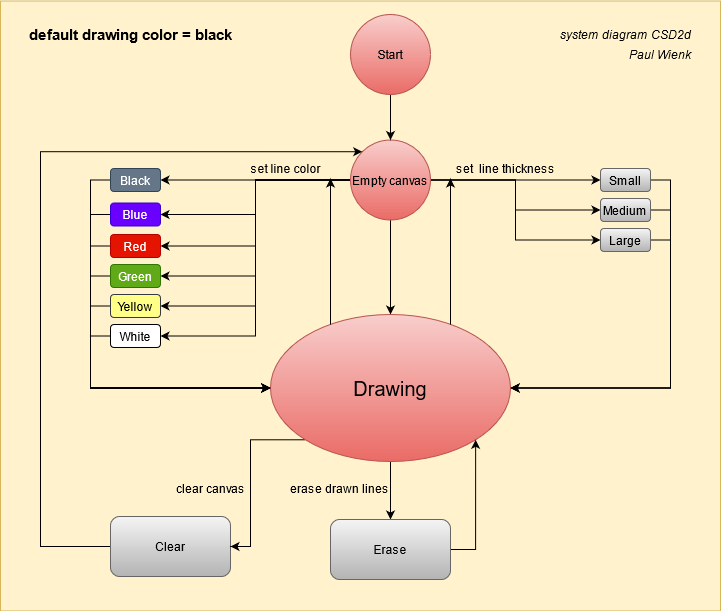

The diagram above was exported from draw.io. Its source (the exported page's mxGraphModel, read from the mxfile embedded in the PNG):
<mxGraphModel dx="1422" dy="763" grid="1" gridSize="10" guides="1" tooltips="1" connect="1" arrows="1" fold="1" page="1" pageScale="1" pageWidth="827" pageHeight="1169" math="0" shadow="0">
  <root>
    <mxCell id="0" />
    <mxCell id="1" parent="0" />
    <mxCell id="IOgHlRWqTuyURxGBbXT7-92" value="" style="rounded=0;whiteSpace=wrap;html=1;fillColor=#fff2cc;strokeColor=#d6b656;" vertex="1" parent="1">
      <mxGeometry x="20" y="36.5" width="720" height="610" as="geometry" />
    </mxCell>
    <mxCell id="IOgHlRWqTuyURxGBbXT7-44" style="edgeStyle=orthogonalEdgeStyle;rounded=0;orthogonalLoop=1;jettySize=auto;html=1;exitX=0;exitY=0.5;exitDx=0;exitDy=0;entryX=1;entryY=0.5;entryDx=0;entryDy=0;" edge="1" parent="1" source="IOgHlRWqTuyURxGBbXT7-3" target="IOgHlRWqTuyURxGBbXT7-26">
      <mxGeometry relative="1" as="geometry" />
    </mxCell>
    <mxCell id="IOgHlRWqTuyURxGBbXT7-45" style="edgeStyle=orthogonalEdgeStyle;rounded=0;orthogonalLoop=1;jettySize=auto;html=1;exitX=0;exitY=0.5;exitDx=0;exitDy=0;entryX=1;entryY=0.5;entryDx=0;entryDy=0;" edge="1" parent="1" source="IOgHlRWqTuyURxGBbXT7-3" target="IOgHlRWqTuyURxGBbXT7-36">
      <mxGeometry relative="1" as="geometry" />
    </mxCell>
    <mxCell id="IOgHlRWqTuyURxGBbXT7-46" style="edgeStyle=orthogonalEdgeStyle;rounded=0;orthogonalLoop=1;jettySize=auto;html=1;exitX=0;exitY=0.5;exitDx=0;exitDy=0;entryX=1;entryY=0.5;entryDx=0;entryDy=0;" edge="1" parent="1" source="IOgHlRWqTuyURxGBbXT7-3" target="IOgHlRWqTuyURxGBbXT7-30">
      <mxGeometry relative="1" as="geometry" />
    </mxCell>
    <mxCell id="IOgHlRWqTuyURxGBbXT7-47" style="edgeStyle=orthogonalEdgeStyle;rounded=0;orthogonalLoop=1;jettySize=auto;html=1;exitX=0;exitY=0.5;exitDx=0;exitDy=0;entryX=1;entryY=0.5;entryDx=0;entryDy=0;" edge="1" parent="1" source="IOgHlRWqTuyURxGBbXT7-3" target="IOgHlRWqTuyURxGBbXT7-31">
      <mxGeometry relative="1" as="geometry" />
    </mxCell>
    <mxCell id="IOgHlRWqTuyURxGBbXT7-48" style="edgeStyle=orthogonalEdgeStyle;rounded=0;orthogonalLoop=1;jettySize=auto;html=1;exitX=0;exitY=0.5;exitDx=0;exitDy=0;entryX=1;entryY=0.5;entryDx=0;entryDy=0;" edge="1" parent="1" source="IOgHlRWqTuyURxGBbXT7-3" target="IOgHlRWqTuyURxGBbXT7-33">
      <mxGeometry relative="1" as="geometry" />
    </mxCell>
    <mxCell id="IOgHlRWqTuyURxGBbXT7-49" style="edgeStyle=orthogonalEdgeStyle;rounded=0;orthogonalLoop=1;jettySize=auto;html=1;exitX=0;exitY=0.5;exitDx=0;exitDy=0;entryX=1;entryY=0.5;entryDx=0;entryDy=0;" edge="1" parent="1" source="IOgHlRWqTuyURxGBbXT7-3" target="IOgHlRWqTuyURxGBbXT7-34">
      <mxGeometry relative="1" as="geometry" />
    </mxCell>
    <mxCell id="IOgHlRWqTuyURxGBbXT7-50" style="edgeStyle=orthogonalEdgeStyle;rounded=0;orthogonalLoop=1;jettySize=auto;html=1;exitX=0.5;exitY=1;exitDx=0;exitDy=0;" edge="1" parent="1" source="IOgHlRWqTuyURxGBbXT7-3" target="IOgHlRWqTuyURxGBbXT7-25">
      <mxGeometry relative="1" as="geometry" />
    </mxCell>
    <mxCell id="IOgHlRWqTuyURxGBbXT7-79" style="edgeStyle=orthogonalEdgeStyle;rounded=0;orthogonalLoop=1;jettySize=auto;html=1;exitX=1;exitY=0.5;exitDx=0;exitDy=0;entryX=0;entryY=0.5;entryDx=0;entryDy=0;" edge="1" parent="1" source="IOgHlRWqTuyURxGBbXT7-3" target="IOgHlRWqTuyURxGBbXT7-63">
      <mxGeometry relative="1" as="geometry" />
    </mxCell>
    <mxCell id="IOgHlRWqTuyURxGBbXT7-80" style="edgeStyle=orthogonalEdgeStyle;rounded=0;orthogonalLoop=1;jettySize=auto;html=1;exitX=1;exitY=0.5;exitDx=0;exitDy=0;" edge="1" parent="1" source="IOgHlRWqTuyURxGBbXT7-3" target="IOgHlRWqTuyURxGBbXT7-65">
      <mxGeometry relative="1" as="geometry" />
    </mxCell>
    <mxCell id="IOgHlRWqTuyURxGBbXT7-81" style="edgeStyle=orthogonalEdgeStyle;rounded=0;orthogonalLoop=1;jettySize=auto;html=1;exitX=1;exitY=0.5;exitDx=0;exitDy=0;entryX=0;entryY=0.5;entryDx=0;entryDy=0;" edge="1" parent="1" source="IOgHlRWqTuyURxGBbXT7-3" target="IOgHlRWqTuyURxGBbXT7-67">
      <mxGeometry relative="1" as="geometry" />
    </mxCell>
    <mxCell id="IOgHlRWqTuyURxGBbXT7-3" value="Empty canvas" style="ellipse;whiteSpace=wrap;html=1;aspect=fixed;gradientColor=#ea6b66;fillColor=#f8cecc;strokeColor=#b85450;" vertex="1" parent="1">
      <mxGeometry x="370" y="175.5" width="80" height="80" as="geometry" />
    </mxCell>
    <mxCell id="IOgHlRWqTuyURxGBbXT7-11" value="set line color" style="text;html=1;align=center;verticalAlign=middle;resizable=0;points=[];autosize=1;strokeColor=none;" vertex="1" parent="1">
      <mxGeometry x="260" y="194" width="90" height="20" as="geometry" />
    </mxCell>
    <mxCell id="IOgHlRWqTuyURxGBbXT7-17" value="clear canvas" style="text;html=1;align=center;verticalAlign=middle;resizable=0;points=[];autosize=1;strokeColor=none;" vertex="1" parent="1">
      <mxGeometry x="190" y="513.5" width="80" height="20" as="geometry" />
    </mxCell>
    <mxCell id="IOgHlRWqTuyURxGBbXT7-18" value="default drawing color = black" style="text;html=1;align=center;verticalAlign=middle;resizable=0;points=[];autosize=1;strokeColor=none;fontStyle=1;fontSize=15;" vertex="1" parent="1">
      <mxGeometry x="40" y="60" width="220" height="20" as="geometry" />
    </mxCell>
    <mxCell id="IOgHlRWqTuyURxGBbXT7-20" style="edgeStyle=orthogonalEdgeStyle;rounded=0;orthogonalLoop=1;jettySize=auto;html=1;exitX=0.5;exitY=1;exitDx=0;exitDy=0;entryX=0.5;entryY=0;entryDx=0;entryDy=0;" edge="1" parent="1" source="IOgHlRWqTuyURxGBbXT7-19" target="IOgHlRWqTuyURxGBbXT7-3">
      <mxGeometry relative="1" as="geometry" />
    </mxCell>
    <mxCell id="IOgHlRWqTuyURxGBbXT7-19" value="Start" style="ellipse;whiteSpace=wrap;html=1;aspect=fixed;gradientColor=#ea6b66;fillColor=#f8cecc;strokeColor=#b85450;" vertex="1" parent="1">
      <mxGeometry x="370" y="50" width="80" height="80" as="geometry" />
    </mxCell>
    <mxCell id="IOgHlRWqTuyURxGBbXT7-88" style="edgeStyle=orthogonalEdgeStyle;rounded=0;orthogonalLoop=1;jettySize=auto;html=1;exitX=0;exitY=0.5;exitDx=0;exitDy=0;entryX=0;entryY=0;entryDx=0;entryDy=0;" edge="1" parent="1" source="IOgHlRWqTuyURxGBbXT7-22" target="IOgHlRWqTuyURxGBbXT7-3">
      <mxGeometry relative="1" as="geometry">
        <Array as="points">
          <mxPoint x="60" y="582" />
          <mxPoint x="60" y="187" />
        </Array>
      </mxGeometry>
    </mxCell>
    <mxCell id="IOgHlRWqTuyURxGBbXT7-22" value="Clear" style="rounded=1;whiteSpace=wrap;html=1;gradientColor=#b3b3b3;fillColor=#f5f5f5;strokeColor=#666666;" vertex="1" parent="1">
      <mxGeometry x="130" y="552" width="120" height="60" as="geometry" />
    </mxCell>
    <mxCell id="IOgHlRWqTuyURxGBbXT7-54" style="edgeStyle=orthogonalEdgeStyle;rounded=0;orthogonalLoop=1;jettySize=auto;html=1;exitX=0.5;exitY=1;exitDx=0;exitDy=0;" edge="1" parent="1" source="IOgHlRWqTuyURxGBbXT7-25" target="IOgHlRWqTuyURxGBbXT7-53">
      <mxGeometry relative="1" as="geometry" />
    </mxCell>
    <mxCell id="IOgHlRWqTuyURxGBbXT7-87" style="edgeStyle=orthogonalEdgeStyle;rounded=0;orthogonalLoop=1;jettySize=auto;html=1;exitX=0;exitY=1;exitDx=0;exitDy=0;entryX=1;entryY=0.5;entryDx=0;entryDy=0;" edge="1" parent="1" source="IOgHlRWqTuyURxGBbXT7-25" target="IOgHlRWqTuyURxGBbXT7-22">
      <mxGeometry relative="1" as="geometry" />
    </mxCell>
    <mxCell id="IOgHlRWqTuyURxGBbXT7-25" value="&lt;font style=&quot;font-size: 20px&quot;&gt;Drawing&lt;/font&gt;" style="ellipse;whiteSpace=wrap;html=1;gradientColor=#ea6b66;fillColor=#f8cecc;strokeColor=#b85450;" vertex="1" parent="1">
      <mxGeometry x="290" y="350" width="240" height="147" as="geometry" />
    </mxCell>
    <mxCell id="IOgHlRWqTuyURxGBbXT7-37" style="edgeStyle=orthogonalEdgeStyle;rounded=0;orthogonalLoop=1;jettySize=auto;html=1;exitX=0;exitY=0.5;exitDx=0;exitDy=0;entryX=0;entryY=0.5;entryDx=0;entryDy=0;" edge="1" parent="1" source="IOgHlRWqTuyURxGBbXT7-26" target="IOgHlRWqTuyURxGBbXT7-25">
      <mxGeometry relative="1" as="geometry" />
    </mxCell>
    <mxCell id="IOgHlRWqTuyURxGBbXT7-26" value="Black" style="rounded=1;whiteSpace=wrap;html=1;fillColor=#647687;strokeColor=#314354;fontColor=#ffffff;" vertex="1" parent="1">
      <mxGeometry x="130" y="204" width="50" height="23" as="geometry" />
    </mxCell>
    <mxCell id="IOgHlRWqTuyURxGBbXT7-39" style="edgeStyle=orthogonalEdgeStyle;rounded=0;orthogonalLoop=1;jettySize=auto;html=1;exitX=0;exitY=0.5;exitDx=0;exitDy=0;entryX=0;entryY=0.5;entryDx=0;entryDy=0;" edge="1" parent="1" source="IOgHlRWqTuyURxGBbXT7-30" target="IOgHlRWqTuyURxGBbXT7-25">
      <mxGeometry relative="1" as="geometry" />
    </mxCell>
    <mxCell id="IOgHlRWqTuyURxGBbXT7-30" value="Red" style="rounded=1;whiteSpace=wrap;html=1;fillColor=#e51400;strokeColor=#B20000;fontColor=#ffffff;" vertex="1" parent="1">
      <mxGeometry x="130" y="270" width="50" height="23" as="geometry" />
    </mxCell>
    <mxCell id="IOgHlRWqTuyURxGBbXT7-40" style="edgeStyle=orthogonalEdgeStyle;rounded=0;orthogonalLoop=1;jettySize=auto;html=1;exitX=0;exitY=0.5;exitDx=0;exitDy=0;entryX=0;entryY=0.5;entryDx=0;entryDy=0;" edge="1" parent="1" source="IOgHlRWqTuyURxGBbXT7-31" target="IOgHlRWqTuyURxGBbXT7-25">
      <mxGeometry relative="1" as="geometry" />
    </mxCell>
    <mxCell id="IOgHlRWqTuyURxGBbXT7-31" value="Green" style="rounded=1;whiteSpace=wrap;html=1;fillColor=#60a917;strokeColor=#2D7600;fontColor=#ffffff;" vertex="1" parent="1">
      <mxGeometry x="130" y="300" width="50" height="23" as="geometry" />
    </mxCell>
    <mxCell id="IOgHlRWqTuyURxGBbXT7-41" style="edgeStyle=orthogonalEdgeStyle;rounded=0;orthogonalLoop=1;jettySize=auto;html=1;exitX=0;exitY=0.5;exitDx=0;exitDy=0;" edge="1" parent="1" source="IOgHlRWqTuyURxGBbXT7-33" target="IOgHlRWqTuyURxGBbXT7-25">
      <mxGeometry relative="1" as="geometry" />
    </mxCell>
    <mxCell id="IOgHlRWqTuyURxGBbXT7-33" value="Yellow" style="rounded=1;whiteSpace=wrap;html=1;fillColor=#ffff88;strokeColor=#36393d;" vertex="1" parent="1">
      <mxGeometry x="130" y="330" width="50" height="23" as="geometry" />
    </mxCell>
    <mxCell id="IOgHlRWqTuyURxGBbXT7-42" style="edgeStyle=orthogonalEdgeStyle;rounded=0;orthogonalLoop=1;jettySize=auto;html=1;exitX=0;exitY=0.5;exitDx=0;exitDy=0;entryX=0;entryY=0.5;entryDx=0;entryDy=0;" edge="1" parent="1" source="IOgHlRWqTuyURxGBbXT7-34" target="IOgHlRWqTuyURxGBbXT7-25">
      <mxGeometry relative="1" as="geometry" />
    </mxCell>
    <mxCell id="IOgHlRWqTuyURxGBbXT7-34" value="White" style="rounded=1;whiteSpace=wrap;html=1;" vertex="1" parent="1">
      <mxGeometry x="130" y="360" width="50" height="23" as="geometry" />
    </mxCell>
    <mxCell id="IOgHlRWqTuyURxGBbXT7-59" style="edgeStyle=orthogonalEdgeStyle;rounded=0;orthogonalLoop=1;jettySize=auto;html=1;exitX=0;exitY=0.5;exitDx=0;exitDy=0;entryX=0;entryY=0.5;entryDx=0;entryDy=0;" edge="1" parent="1" source="IOgHlRWqTuyURxGBbXT7-36" target="IOgHlRWqTuyURxGBbXT7-25">
      <mxGeometry relative="1" as="geometry" />
    </mxCell>
    <mxCell id="IOgHlRWqTuyURxGBbXT7-36" value="Blue" style="rounded=1;whiteSpace=wrap;html=1;fillColor=#6a00ff;strokeColor=#3700CC;fontColor=#ffffff;" vertex="1" parent="1">
      <mxGeometry x="130" y="238.5" width="50" height="23" as="geometry" />
    </mxCell>
    <mxCell id="IOgHlRWqTuyURxGBbXT7-69" style="edgeStyle=orthogonalEdgeStyle;rounded=0;orthogonalLoop=1;jettySize=auto;html=1;exitX=1;exitY=0.5;exitDx=0;exitDy=0;entryX=1;entryY=1;entryDx=0;entryDy=0;" edge="1" parent="1" source="IOgHlRWqTuyURxGBbXT7-53" target="IOgHlRWqTuyURxGBbXT7-25">
      <mxGeometry relative="1" as="geometry">
        <Array as="points">
          <mxPoint x="495" y="585" />
        </Array>
      </mxGeometry>
    </mxCell>
    <mxCell id="IOgHlRWqTuyURxGBbXT7-53" value="Erase" style="rounded=1;whiteSpace=wrap;html=1;gradientColor=#b3b3b3;fillColor=#f5f5f5;strokeColor=#666666;" vertex="1" parent="1">
      <mxGeometry x="350" y="555" width="120" height="60" as="geometry" />
    </mxCell>
    <mxCell id="IOgHlRWqTuyURxGBbXT7-58" value="" style="endArrow=classic;html=1;" edge="1" parent="1">
      <mxGeometry width="50" height="50" relative="1" as="geometry">
        <mxPoint x="350" y="360" as="sourcePoint" />
        <mxPoint x="350" y="214" as="targetPoint" />
      </mxGeometry>
    </mxCell>
    <mxCell id="IOgHlRWqTuyURxGBbXT7-60" value="erase drawn lines" style="text;html=1;align=center;verticalAlign=middle;resizable=0;points=[];autosize=1;strokeColor=none;" vertex="1" parent="1">
      <mxGeometry x="304" y="513.5" width="110" height="20" as="geometry" />
    </mxCell>
    <mxCell id="IOgHlRWqTuyURxGBbXT7-82" style="edgeStyle=orthogonalEdgeStyle;rounded=0;orthogonalLoop=1;jettySize=auto;html=1;exitX=1;exitY=0.5;exitDx=0;exitDy=0;entryX=1;entryY=0.5;entryDx=0;entryDy=0;" edge="1" parent="1" source="IOgHlRWqTuyURxGBbXT7-63" target="IOgHlRWqTuyURxGBbXT7-25">
      <mxGeometry relative="1" as="geometry" />
    </mxCell>
    <mxCell id="IOgHlRWqTuyURxGBbXT7-63" value="Small" style="rounded=1;whiteSpace=wrap;html=1;gradientColor=#b3b3b3;fillColor=#f5f5f5;strokeColor=#666666;" vertex="1" parent="1">
      <mxGeometry x="620" y="204" width="50" height="23" as="geometry" />
    </mxCell>
    <mxCell id="IOgHlRWqTuyURxGBbXT7-83" style="edgeStyle=orthogonalEdgeStyle;rounded=0;orthogonalLoop=1;jettySize=auto;html=1;exitX=1;exitY=0.5;exitDx=0;exitDy=0;entryX=1;entryY=0.5;entryDx=0;entryDy=0;" edge="1" parent="1" source="IOgHlRWqTuyURxGBbXT7-65" target="IOgHlRWqTuyURxGBbXT7-25">
      <mxGeometry relative="1" as="geometry" />
    </mxCell>
    <mxCell id="IOgHlRWqTuyURxGBbXT7-65" value="Medium" style="rounded=1;whiteSpace=wrap;html=1;gradientColor=#b3b3b3;fillColor=#f5f5f5;strokeColor=#666666;" vertex="1" parent="1">
      <mxGeometry x="620" y="234" width="50" height="23" as="geometry" />
    </mxCell>
    <mxCell id="IOgHlRWqTuyURxGBbXT7-84" style="edgeStyle=orthogonalEdgeStyle;rounded=0;orthogonalLoop=1;jettySize=auto;html=1;exitX=1;exitY=0.5;exitDx=0;exitDy=0;entryX=1;entryY=0.5;entryDx=0;entryDy=0;" edge="1" parent="1" source="IOgHlRWqTuyURxGBbXT7-67" target="IOgHlRWqTuyURxGBbXT7-25">
      <mxGeometry relative="1" as="geometry" />
    </mxCell>
    <mxCell id="IOgHlRWqTuyURxGBbXT7-67" value="Large" style="rounded=1;whiteSpace=wrap;html=1;gradientColor=#b3b3b3;fillColor=#f5f5f5;strokeColor=#666666;" vertex="1" parent="1">
      <mxGeometry x="620" y="264" width="50" height="23" as="geometry" />
    </mxCell>
    <mxCell id="IOgHlRWqTuyURxGBbXT7-85" value="" style="endArrow=classic;html=1;" edge="1" parent="1">
      <mxGeometry width="50" height="50" relative="1" as="geometry">
        <mxPoint x="470" y="360" as="sourcePoint" />
        <mxPoint x="470" y="214" as="targetPoint" />
      </mxGeometry>
    </mxCell>
    <mxCell id="IOgHlRWqTuyURxGBbXT7-86" value="set&amp;nbsp; line thickness" style="text;html=1;align=center;verticalAlign=middle;resizable=0;points=[];autosize=1;strokeColor=none;" vertex="1" parent="1">
      <mxGeometry x="470" y="194" width="110" height="20" as="geometry" />
    </mxCell>
    <mxCell id="IOgHlRWqTuyURxGBbXT7-89" value="system diagram CSD2d" style="text;html=1;align=center;verticalAlign=middle;resizable=0;points=[];autosize=1;strokeColor=none;fontStyle=2" vertex="1" parent="1">
      <mxGeometry x="570" y="60" width="150" height="20" as="geometry" />
    </mxCell>
    <mxCell id="IOgHlRWqTuyURxGBbXT7-90" value="Paul Wienk" style="text;html=1;align=center;verticalAlign=middle;resizable=0;points=[];autosize=1;strokeColor=none;fontStyle=2" vertex="1" parent="1">
      <mxGeometry x="640" y="80" width="80" height="20" as="geometry" />
    </mxCell>
  </root>
</mxGraphModel>